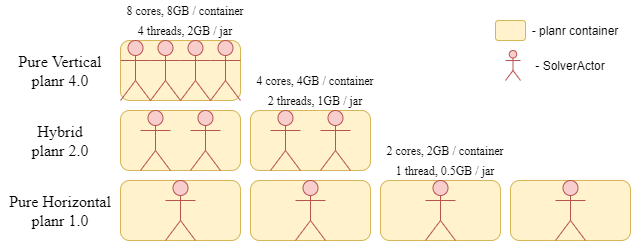

The diagram above was exported from draw.io. Its source (the exported page's mxGraphModel, read from the mxfile embedded in the PNG):
<mxGraphModel dx="1038" dy="499" grid="1" gridSize="10" guides="1" tooltips="1" connect="1" arrows="1" fold="1" page="1" pageScale="1" pageWidth="850" pageHeight="1100" math="0" shadow="0">
  <root>
    <mxCell id="0" />
    <mxCell id="1" parent="0" />
    <mxCell id="IoDn7BWIcINAeH805Q1h-1" value="" style="rounded=1;whiteSpace=wrap;html=1;fillColor=#fff2cc;strokeColor=#d6b656;" vertex="1" parent="1">
      <mxGeometry x="290" y="400" width="120" height="60" as="geometry" />
    </mxCell>
    <mxCell id="IoDn7BWIcINAeH805Q1h-2" value="" style="shape=umlActor;verticalLabelPosition=bottom;labelBackgroundColor=#ffffff;verticalAlign=top;html=1;outlineConnect=0;fillColor=#f8cecc;strokeColor=#b85450;" vertex="1" parent="1">
      <mxGeometry x="335" y="400" width="30" height="60" as="geometry" />
    </mxCell>
    <mxCell id="IoDn7BWIcINAeH805Q1h-3" value="" style="rounded=1;whiteSpace=wrap;html=1;fillColor=#fff2cc;strokeColor=#d6b656;" vertex="1" parent="1">
      <mxGeometry x="420" y="400" width="120" height="60" as="geometry" />
    </mxCell>
    <mxCell id="IoDn7BWIcINAeH805Q1h-4" value="" style="shape=umlActor;verticalLabelPosition=bottom;labelBackgroundColor=#ffffff;verticalAlign=top;html=1;outlineConnect=0;fillColor=#f8cecc;strokeColor=#b85450;" vertex="1" parent="1">
      <mxGeometry x="465" y="400" width="30" height="60" as="geometry" />
    </mxCell>
    <mxCell id="IoDn7BWIcINAeH805Q1h-5" value="" style="rounded=1;whiteSpace=wrap;html=1;fillColor=#fff2cc;strokeColor=#d6b656;" vertex="1" parent="1">
      <mxGeometry x="550" y="400" width="120" height="60" as="geometry" />
    </mxCell>
    <mxCell id="IoDn7BWIcINAeH805Q1h-6" value="" style="shape=umlActor;verticalLabelPosition=bottom;labelBackgroundColor=#ffffff;verticalAlign=top;html=1;outlineConnect=0;fillColor=#f8cecc;strokeColor=#b85450;" vertex="1" parent="1">
      <mxGeometry x="595" y="400" width="30" height="60" as="geometry" />
    </mxCell>
    <mxCell id="IoDn7BWIcINAeH805Q1h-7" value="" style="rounded=1;whiteSpace=wrap;html=1;fillColor=#fff2cc;strokeColor=#d6b656;" vertex="1" parent="1">
      <mxGeometry x="680" y="400" width="120" height="60" as="geometry" />
    </mxCell>
    <mxCell id="IoDn7BWIcINAeH805Q1h-8" value="" style="shape=umlActor;verticalLabelPosition=bottom;labelBackgroundColor=#ffffff;verticalAlign=top;html=1;outlineConnect=0;fillColor=#f8cecc;strokeColor=#b85450;" vertex="1" parent="1">
      <mxGeometry x="725" y="400" width="30" height="60" as="geometry" />
    </mxCell>
    <mxCell id="IoDn7BWIcINAeH805Q1h-9" value="" style="rounded=1;whiteSpace=wrap;html=1;fillColor=#fff2cc;strokeColor=#d6b656;" vertex="1" parent="1">
      <mxGeometry x="290" y="330" width="120" height="60" as="geometry" />
    </mxCell>
    <mxCell id="IoDn7BWIcINAeH805Q1h-10" value="" style="shape=umlActor;verticalLabelPosition=bottom;labelBackgroundColor=#ffffff;verticalAlign=top;html=1;outlineConnect=0;fillColor=#f8cecc;strokeColor=#b85450;" vertex="1" parent="1">
      <mxGeometry x="310" y="330" width="30" height="60" as="geometry" />
    </mxCell>
    <mxCell id="IoDn7BWIcINAeH805Q1h-11" value="" style="shape=umlActor;verticalLabelPosition=bottom;labelBackgroundColor=#ffffff;verticalAlign=top;html=1;outlineConnect=0;fillColor=#f8cecc;strokeColor=#b85450;" vertex="1" parent="1">
      <mxGeometry x="360" y="330" width="30" height="60" as="geometry" />
    </mxCell>
    <mxCell id="IoDn7BWIcINAeH805Q1h-12" value="" style="rounded=1;whiteSpace=wrap;html=1;fillColor=#fff2cc;strokeColor=#d6b656;" vertex="1" parent="1">
      <mxGeometry x="420" y="330" width="120" height="60" as="geometry" />
    </mxCell>
    <mxCell id="IoDn7BWIcINAeH805Q1h-13" value="" style="shape=umlActor;verticalLabelPosition=bottom;labelBackgroundColor=#ffffff;verticalAlign=top;html=1;outlineConnect=0;fillColor=#f8cecc;strokeColor=#b85450;" vertex="1" parent="1">
      <mxGeometry x="440" y="330" width="30" height="60" as="geometry" />
    </mxCell>
    <mxCell id="IoDn7BWIcINAeH805Q1h-14" value="" style="shape=umlActor;verticalLabelPosition=bottom;labelBackgroundColor=#ffffff;verticalAlign=top;html=1;outlineConnect=0;fillColor=#f8cecc;strokeColor=#b85450;" vertex="1" parent="1">
      <mxGeometry x="490" y="330" width="30" height="60" as="geometry" />
    </mxCell>
    <mxCell id="IoDn7BWIcINAeH805Q1h-15" value="" style="rounded=1;whiteSpace=wrap;html=1;fillColor=#fff2cc;strokeColor=#d6b656;" vertex="1" parent="1">
      <mxGeometry x="290" y="260" width="120" height="60" as="geometry" />
    </mxCell>
    <mxCell id="IoDn7BWIcINAeH805Q1h-16" value="" style="shape=umlActor;verticalLabelPosition=bottom;labelBackgroundColor=#ffffff;verticalAlign=top;html=1;outlineConnect=0;fillColor=#f8cecc;strokeColor=#b85450;" vertex="1" parent="1">
      <mxGeometry x="290" y="260" width="30" height="60" as="geometry" />
    </mxCell>
    <mxCell id="IoDn7BWIcINAeH805Q1h-17" value="" style="shape=umlActor;verticalLabelPosition=bottom;labelBackgroundColor=#ffffff;verticalAlign=top;html=1;outlineConnect=0;fillColor=#f8cecc;strokeColor=#b85450;" vertex="1" parent="1">
      <mxGeometry x="350" y="260" width="30" height="60" as="geometry" />
    </mxCell>
    <mxCell id="IoDn7BWIcINAeH805Q1h-18" value="" style="shape=umlActor;verticalLabelPosition=bottom;labelBackgroundColor=#ffffff;verticalAlign=top;html=1;outlineConnect=0;fillColor=#f8cecc;strokeColor=#b85450;" vertex="1" parent="1">
      <mxGeometry x="320" y="260" width="30" height="60" as="geometry" />
    </mxCell>
    <mxCell id="IoDn7BWIcINAeH805Q1h-19" value="" style="shape=umlActor;verticalLabelPosition=bottom;labelBackgroundColor=#ffffff;verticalAlign=top;html=1;outlineConnect=0;fillColor=#f8cecc;strokeColor=#b85450;" vertex="1" parent="1">
      <mxGeometry x="380" y="260" width="30" height="60" as="geometry" />
    </mxCell>
    <mxCell id="IoDn7BWIcINAeH805Q1h-20" value="&lt;font style=&quot;font-size: 16px&quot; face=&quot;Times New Roman&quot;&gt;Pure Horizontal&lt;br&gt;planr 1.0&lt;/font&gt;" style="text;html=1;strokeColor=none;fillColor=none;align=center;verticalAlign=middle;whiteSpace=wrap;rounded=0;" vertex="1" parent="1">
      <mxGeometry x="170" y="420" width="120" height="20" as="geometry" />
    </mxCell>
    <mxCell id="IoDn7BWIcINAeH805Q1h-21" value="&lt;font style=&quot;font-size: 16px&quot; face=&quot;Times New Roman&quot;&gt;Hybrid&lt;br&gt;planr 2.0&lt;/font&gt;" style="text;html=1;strokeColor=none;fillColor=none;align=center;verticalAlign=middle;whiteSpace=wrap;rounded=0;" vertex="1" parent="1">
      <mxGeometry x="170" y="350" width="120" height="20" as="geometry" />
    </mxCell>
    <mxCell id="IoDn7BWIcINAeH805Q1h-22" value="&lt;font style=&quot;font-size: 16px&quot; face=&quot;Times New Roman&quot;&gt;Pure Vertical&lt;br&gt;planr 4.0&lt;/font&gt;" style="text;html=1;strokeColor=none;fillColor=none;align=center;verticalAlign=middle;whiteSpace=wrap;rounded=0;" vertex="1" parent="1">
      <mxGeometry x="170" y="280" width="120" height="20" as="geometry" />
    </mxCell>
    <mxCell id="IoDn7BWIcINAeH805Q1h-23" value="&lt;font face=&quot;Times New Roman&quot;&gt;8 cores, 8GB / container&lt;/font&gt;" style="text;html=1;strokeColor=none;fillColor=none;align=center;verticalAlign=middle;whiteSpace=wrap;rounded=0;" vertex="1" parent="1">
      <mxGeometry x="290" y="220" width="130" height="20" as="geometry" />
    </mxCell>
    <mxCell id="IoDn7BWIcINAeH805Q1h-24" value="&lt;font face=&quot;Times New Roman&quot;&gt;4 threads, 2GB / jar&lt;/font&gt;" style="text;html=1;strokeColor=none;fillColor=none;align=center;verticalAlign=middle;whiteSpace=wrap;rounded=0;" vertex="1" parent="1">
      <mxGeometry x="290" y="240" width="130" height="20" as="geometry" />
    </mxCell>
    <mxCell id="IoDn7BWIcINAeH805Q1h-25" value="&lt;font face=&quot;Times New Roman&quot;&gt;4 cores, 4GB / container&lt;/font&gt;" style="text;html=1;strokeColor=none;fillColor=none;align=center;verticalAlign=middle;whiteSpace=wrap;rounded=0;" vertex="1" parent="1">
      <mxGeometry x="420" y="290" width="130" height="20" as="geometry" />
    </mxCell>
    <mxCell id="IoDn7BWIcINAeH805Q1h-26" value="&lt;font face=&quot;Times New Roman&quot;&gt;2 threads, 1GB / jar&lt;/font&gt;" style="text;html=1;strokeColor=none;fillColor=none;align=center;verticalAlign=middle;whiteSpace=wrap;rounded=0;" vertex="1" parent="1">
      <mxGeometry x="420" y="310" width="130" height="20" as="geometry" />
    </mxCell>
    <mxCell id="IoDn7BWIcINAeH805Q1h-27" value="&lt;font face=&quot;Times New Roman&quot;&gt;2 cores, 2GB / container&lt;/font&gt;" style="text;html=1;strokeColor=none;fillColor=none;align=center;verticalAlign=middle;whiteSpace=wrap;rounded=0;" vertex="1" parent="1">
      <mxGeometry x="550" y="360" width="130" height="20" as="geometry" />
    </mxCell>
    <mxCell id="IoDn7BWIcINAeH805Q1h-28" value="&lt;font face=&quot;Times New Roman&quot;&gt;1 thread, 0.5GB / jar&lt;/font&gt;" style="text;html=1;strokeColor=none;fillColor=none;align=center;verticalAlign=middle;whiteSpace=wrap;rounded=0;" vertex="1" parent="1">
      <mxGeometry x="550" y="380" width="130" height="20" as="geometry" />
    </mxCell>
    <mxCell id="IoDn7BWIcINAeH805Q1h-30" value="" style="rounded=1;whiteSpace=wrap;html=1;fillColor=#fff2cc;strokeColor=#d6b656;" vertex="1" parent="1">
      <mxGeometry x="665" y="240" width="30" height="20" as="geometry" />
    </mxCell>
    <mxCell id="IoDn7BWIcINAeH805Q1h-31" value="" style="shape=umlActor;verticalLabelPosition=bottom;labelBackgroundColor=#ffffff;verticalAlign=top;html=1;outlineConnect=0;fillColor=#f8cecc;strokeColor=#b85450;" vertex="1" parent="1">
      <mxGeometry x="675" y="270" width="15" height="30" as="geometry" />
    </mxCell>
    <mxCell id="IoDn7BWIcINAeH805Q1h-32" value="- planr container" style="text;html=1;strokeColor=none;fillColor=none;align=center;verticalAlign=middle;whiteSpace=wrap;rounded=0;" vertex="1" parent="1">
      <mxGeometry x="690" y="240" width="110" height="20" as="geometry" />
    </mxCell>
    <mxCell id="IoDn7BWIcINAeH805Q1h-33" value="- SolverActor" style="text;html=1;strokeColor=none;fillColor=none;align=center;verticalAlign=middle;whiteSpace=wrap;rounded=0;" vertex="1" parent="1">
      <mxGeometry x="695" y="275" width="90" height="20" as="geometry" />
    </mxCell>
  </root>
</mxGraphModel>